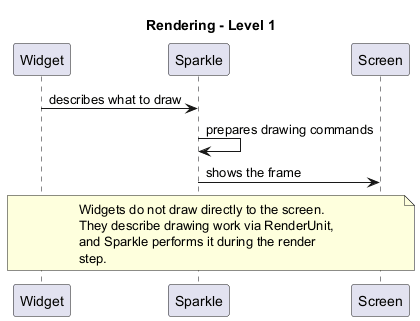

The diagram above was rendered by PlantUML. Its source (embedded in the PNG):
@startuml
title Rendering - Level 1

skinparam ParticipantPadding 8

participant "Widget" as Widget
participant "Sparkle" as Sparkle
participant "Screen" as Screen

Widget -> Sparkle : describes what to draw
Sparkle -> Sparkle : prepares drawing commands
Sparkle -> Screen : shows the frame

note over Widget,Screen
Widgets do not draw directly to the screen.
They describe drawing work via RenderUnit,
and Sparkle performs it during the render
step.
end note

@enduml